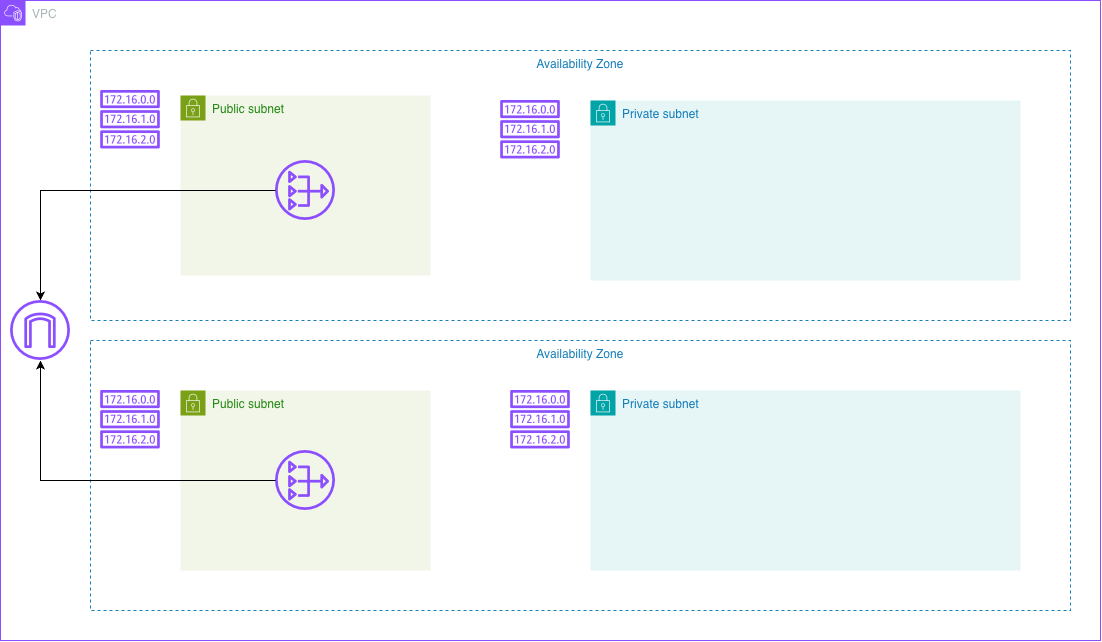

The diagram above was exported from draw.io. Its source (the exported page's mxGraphModel, read from the mxfile embedded in the PNG):
<mxGraphModel dx="2242" dy="822" grid="1" gridSize="10" guides="1" tooltips="1" connect="1" arrows="1" fold="1" page="1" pageScale="1" pageWidth="827" pageHeight="1169" math="0" shadow="0">
  <root>
    <mxCell id="0" />
    <mxCell id="1" parent="0" />
    <mxCell id="ebIi89XxsjH_CBSU0LFU-1" parent="1" style="points=[[0,0],[0.25,0],[0.5,0],[0.75,0],[1,0],[1,0.25],[1,0.5],[1,0.75],[1,1],[0.75,1],[0.5,1],[0.25,1],[0,1],[0,0.75],[0,0.5],[0,0.25]];outlineConnect=0;gradientColor=none;html=1;whiteSpace=wrap;fontSize=12;fontStyle=0;container=1;pointerEvents=0;collapsible=0;recursiveResize=0;shape=mxgraph.aws4.group;grIcon=mxgraph.aws4.group_vpc2;strokeColor=#8C4FFF;fillColor=none;verticalAlign=top;align=left;spacingLeft=30;fontColor=#AAB7B8;dashed=0;" value="VPC" vertex="1">
      <mxGeometry height="640" width="1100" x="-270" y="50" as="geometry" />
    </mxCell>
    <mxCell id="ebIi89XxsjH_CBSU0LFU-16" parent="ebIi89XxsjH_CBSU0LFU-1" style="fillColor=none;strokeColor=#147EBA;dashed=1;verticalAlign=top;fontStyle=0;fontColor=#147EBA;whiteSpace=wrap;html=1;" value="Availability Zone" vertex="1">
      <mxGeometry height="270" width="980" x="90" y="340" as="geometry" />
    </mxCell>
    <mxCell id="ebIi89XxsjH_CBSU0LFU-17" parent="ebIi89XxsjH_CBSU0LFU-1" style="points=[[0,0],[0.25,0],[0.5,0],[0.75,0],[1,0],[1,0.25],[1,0.5],[1,0.75],[1,1],[0.75,1],[0.5,1],[0.25,1],[0,1],[0,0.75],[0,0.5],[0,0.25]];outlineConnect=0;gradientColor=none;html=1;whiteSpace=wrap;fontSize=12;fontStyle=0;container=1;pointerEvents=0;collapsible=0;recursiveResize=0;shape=mxgraph.aws4.group;grIcon=mxgraph.aws4.group_security_group;grStroke=0;strokeColor=#00A4A6;fillColor=#E6F6F7;verticalAlign=top;align=left;spacingLeft=30;fontColor=#147EBA;dashed=0;" value="Private subnet" vertex="1">
      <mxGeometry height="180" width="430" x="590" y="390" as="geometry" />
    </mxCell>
    <mxCell id="ebIi89XxsjH_CBSU0LFU-19" parent="ebIi89XxsjH_CBSU0LFU-1" style="sketch=0;outlineConnect=0;fontColor=#232F3E;gradientColor=none;fillColor=#8C4FFF;strokeColor=none;dashed=0;verticalLabelPosition=bottom;verticalAlign=top;align=center;html=1;fontSize=12;fontStyle=0;aspect=fixed;pointerEvents=1;shape=mxgraph.aws4.internet_gateway;" value="" vertex="1">
      <mxGeometry height="60" width="60" x="10" y="300" as="geometry" />
    </mxCell>
    <mxCell id="ebIi89XxsjH_CBSU0LFU-20" parent="ebIi89XxsjH_CBSU0LFU-1" style="points=[[0,0],[0.25,0],[0.5,0],[0.75,0],[1,0],[1,0.25],[1,0.5],[1,0.75],[1,1],[0.75,1],[0.5,1],[0.25,1],[0,1],[0,0.75],[0,0.5],[0,0.25]];outlineConnect=0;gradientColor=none;html=1;whiteSpace=wrap;fontSize=12;fontStyle=0;container=1;pointerEvents=0;collapsible=0;recursiveResize=0;shape=mxgraph.aws4.group;grIcon=mxgraph.aws4.group_security_group;grStroke=0;strokeColor=#7AA116;fillColor=#F2F6E8;verticalAlign=top;align=left;spacingLeft=30;fontColor=#248814;dashed=0;" value="Public subnet" vertex="1">
      <mxGeometry height="180" width="250" x="180" y="390" as="geometry" />
    </mxCell>
    <mxCell id="ebIi89XxsjH_CBSU0LFU-22" parent="ebIi89XxsjH_CBSU0LFU-20" style="sketch=0;outlineConnect=0;fontColor=#232F3E;gradientColor=none;fillColor=#8C4FFF;strokeColor=none;dashed=0;verticalLabelPosition=bottom;verticalAlign=top;align=center;html=1;fontSize=12;fontStyle=0;aspect=fixed;pointerEvents=1;shape=mxgraph.aws4.nat_gateway;" value="" vertex="1">
      <mxGeometry height="60" width="60" x="95" y="60" as="geometry" />
    </mxCell>
    <mxCell id="ebIi89XxsjH_CBSU0LFU-23" parent="ebIi89XxsjH_CBSU0LFU-1" style="sketch=0;outlineConnect=0;fontColor=#232F3E;gradientColor=none;fillColor=#8C4FFF;strokeColor=none;dashed=0;verticalLabelPosition=bottom;verticalAlign=top;align=center;html=1;fontSize=12;fontStyle=0;aspect=fixed;pointerEvents=1;shape=mxgraph.aws4.route_table;" value="" vertex="1">
      <mxGeometry height="58.46" width="60" x="100" y="90" as="geometry" />
    </mxCell>
    <mxCell id="ebIi89XxsjH_CBSU0LFU-24" parent="ebIi89XxsjH_CBSU0LFU-1" style="sketch=0;outlineConnect=0;fontColor=#232F3E;gradientColor=none;fillColor=#8C4FFF;strokeColor=none;dashed=0;verticalLabelPosition=bottom;verticalAlign=top;align=center;html=1;fontSize=12;fontStyle=0;aspect=fixed;pointerEvents=1;shape=mxgraph.aws4.route_table;" value="" vertex="1">
      <mxGeometry height="58.46" width="60" x="100" y="390" as="geometry" />
    </mxCell>
    <mxCell id="ebIi89XxsjH_CBSU0LFU-26" parent="ebIi89XxsjH_CBSU0LFU-1" style="sketch=0;outlineConnect=0;fontColor=#232F3E;gradientColor=none;fillColor=#8C4FFF;strokeColor=none;dashed=0;verticalLabelPosition=bottom;verticalAlign=top;align=center;html=1;fontSize=12;fontStyle=0;aspect=fixed;pointerEvents=1;shape=mxgraph.aws4.route_table;" value="" vertex="1">
      <mxGeometry height="58.46" width="60" x="510" y="390" as="geometry" />
    </mxCell>
    <mxCell id="ebIi89XxsjH_CBSU0LFU-28" edge="1" parent="ebIi89XxsjH_CBSU0LFU-1" source="ebIi89XxsjH_CBSU0LFU-22" style="edgeStyle=orthogonalEdgeStyle;rounded=0;orthogonalLoop=1;jettySize=auto;html=1;" target="ebIi89XxsjH_CBSU0LFU-19">
      <mxGeometry relative="1" as="geometry" />
    </mxCell>
    <mxCell id="ebIi89XxsjH_CBSU0LFU-13" parent="1" style="fillColor=none;strokeColor=#147EBA;dashed=1;verticalAlign=top;fontStyle=0;fontColor=#147EBA;whiteSpace=wrap;html=1;" value="Availability Zone" vertex="1">
      <mxGeometry height="270" width="980" x="-180" y="100" as="geometry" />
    </mxCell>
    <mxCell id="ebIi89XxsjH_CBSU0LFU-14" parent="1" style="points=[[0,0],[0.25,0],[0.5,0],[0.75,0],[1,0],[1,0.25],[1,0.5],[1,0.75],[1,1],[0.75,1],[0.5,1],[0.25,1],[0,1],[0,0.75],[0,0.5],[0,0.25]];outlineConnect=0;gradientColor=none;html=1;whiteSpace=wrap;fontSize=12;fontStyle=0;container=1;pointerEvents=0;collapsible=0;recursiveResize=0;shape=mxgraph.aws4.group;grIcon=mxgraph.aws4.group_security_group;grStroke=0;strokeColor=#00A4A6;fillColor=#E6F6F7;verticalAlign=top;align=left;spacingLeft=30;fontColor=#147EBA;dashed=0;" value="Private subnet" vertex="1">
      <mxGeometry height="180" width="430" x="320" y="150" as="geometry" />
    </mxCell>
    <mxCell id="ebIi89XxsjH_CBSU0LFU-15" parent="1" style="points=[[0,0],[0.25,0],[0.5,0],[0.75,0],[1,0],[1,0.25],[1,0.5],[1,0.75],[1,1],[0.75,1],[0.5,1],[0.25,1],[0,1],[0,0.75],[0,0.5],[0,0.25]];outlineConnect=0;gradientColor=none;html=1;whiteSpace=wrap;fontSize=12;fontStyle=0;container=1;pointerEvents=0;collapsible=0;recursiveResize=0;shape=mxgraph.aws4.group;grIcon=mxgraph.aws4.group_security_group;grStroke=0;strokeColor=#7AA116;fillColor=#F2F6E8;verticalAlign=top;align=left;spacingLeft=30;fontColor=#248814;dashed=0;" value="Public subnet" vertex="1">
      <mxGeometry height="180" width="250" x="-90" y="145" as="geometry" />
    </mxCell>
    <mxCell id="ebIi89XxsjH_CBSU0LFU-21" parent="ebIi89XxsjH_CBSU0LFU-15" style="sketch=0;outlineConnect=0;fontColor=#232F3E;gradientColor=none;fillColor=#8C4FFF;strokeColor=none;dashed=0;verticalLabelPosition=bottom;verticalAlign=top;align=center;html=1;fontSize=12;fontStyle=0;aspect=fixed;pointerEvents=1;shape=mxgraph.aws4.nat_gateway;" value="" vertex="1">
      <mxGeometry height="60" width="60" x="95" y="65" as="geometry" />
    </mxCell>
    <mxCell id="ebIi89XxsjH_CBSU0LFU-25" parent="1" style="sketch=0;outlineConnect=0;fontColor=#232F3E;gradientColor=none;fillColor=#8C4FFF;strokeColor=none;dashed=0;verticalLabelPosition=bottom;verticalAlign=top;align=center;html=1;fontSize=12;fontStyle=0;aspect=fixed;pointerEvents=1;shape=mxgraph.aws4.route_table;" value="" vertex="1">
      <mxGeometry height="58.46" width="60" x="230" y="150" as="geometry" />
    </mxCell>
    <mxCell id="ebIi89XxsjH_CBSU0LFU-27" edge="1" parent="1" source="ebIi89XxsjH_CBSU0LFU-21" style="edgeStyle=orthogonalEdgeStyle;rounded=0;orthogonalLoop=1;jettySize=auto;html=1;strokeColor=light-dark(#000000,#FFFFFF);" target="ebIi89XxsjH_CBSU0LFU-19">
      <mxGeometry relative="1" as="geometry" />
    </mxCell>
  </root>
</mxGraphModel>